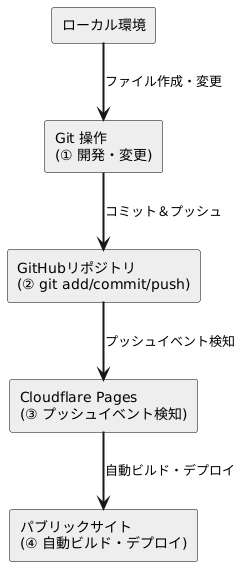

The diagram above was rendered by PlantUML. Its source (embedded in the PNG):
@startuml
skinparam arrowThickness 2
skinparam rectangle {
  Shadowing false
  BorderColor black
  BackgroundColor #EEE
}

rectangle "ローカル環境" as Local
rectangle "Git 操作\n(① 開発・変更)" as GitOp
rectangle "GitHubリポジトリ\n(② git add/commit/push)" as GitHub
rectangle "Cloudflare Pages\n(③ プッシュイベント検知)" as CFPages
rectangle "パブリックサイト\n(④ 自動ビルド・デプロイ)" as Public

Local --> GitOp : ファイル作成・変更
GitOp --> GitHub : コミット＆プッシュ
GitHub --> CFPages : プッシュイベント検知
CFPages --> Public : 自動ビルド・デプロイ
@enduml